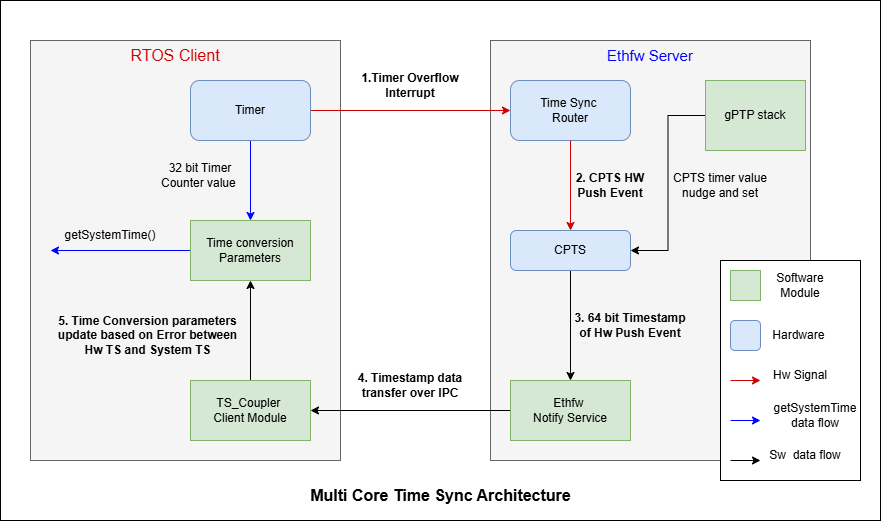

The diagram above was exported from draw.io. Its source (the exported page's mxGraphModel, read from the mxfile embedded in the PNG):
<mxGraphModel dx="1406" dy="780" grid="1" gridSize="10" guides="1" tooltips="1" connect="1" arrows="1" fold="1" page="1" pageScale="1" pageWidth="850" pageHeight="1100" math="0" shadow="0">
  <root>
    <mxCell id="0" />
    <mxCell id="1" parent="0" />
    <mxCell id="BOtUkE16ibL9EKaMOps--81" parent="1" style="rounded=0;whiteSpace=wrap;html=1;" value="" vertex="1">
      <mxGeometry height="520" width="880" x="10" y="240" as="geometry" />
    </mxCell>
    <mxCell id="BOtUkE16ibL9EKaMOps--61" parent="1" style="rounded=0;whiteSpace=wrap;html=1;fillColor=#f5f5f5;strokeColor=#666666;fontColor=#333333;" value="" vertex="1">
      <mxGeometry height="420" width="320" x="500" y="280" as="geometry" />
    </mxCell>
    <mxCell id="BOtUkE16ibL9EKaMOps--60" parent="1" style="rounded=0;whiteSpace=wrap;html=1;fillColor=#f5f5f5;fontColor=#333333;strokeColor=#666666;" value="" vertex="1">
      <mxGeometry height="420" width="310" x="40" y="280" as="geometry" />
    </mxCell>
    <mxCell id="BOtUkE16ibL9EKaMOps--4" parent="1" style="text;html=1;whiteSpace=wrap;strokeColor=none;fillColor=none;align=center;verticalAlign=middle;rounded=0;fontSize=16;fontColor=light-dark(#CC0000,#EDEDED);" value="RTOS Client" vertex="1">
      <mxGeometry height="30" width="110" x="130" y="280" as="geometry" />
    </mxCell>
    <mxCell id="BOtUkE16ibL9EKaMOps--6" parent="1" style="text;html=1;whiteSpace=wrap;strokeColor=none;fillColor=none;align=center;verticalAlign=middle;rounded=0;fontSize=15;fontColor=light-dark(#0000FF,#EDEDED);" value="Ethfw Server" vertex="1">
      <mxGeometry height="30" width="100" x="610" y="280" as="geometry" />
    </mxCell>
    <mxCell id="BOtUkE16ibL9EKaMOps--31" parent="1" style="rounded=1;whiteSpace=wrap;html=1;roundedPerimeter=1;fillColor=#dae8fc;strokeColor=#6c8ebf;" value="Time Sync&amp;nbsp;&lt;br&gt;Router" vertex="1">
      <mxGeometry height="60" width="120" x="520" y="320" as="geometry" />
    </mxCell>
    <mxCell id="BOtUkE16ibL9EKaMOps--33" edge="1" parent="1" source="BOtUkE16ibL9EKaMOps--31" style="edgeStyle=orthogonalEdgeStyle;rounded=0;orthogonalLoop=1;jettySize=auto;html=1;entryX=0.5;entryY=0;entryDx=0;entryDy=0;strokeColor=#CC0000;" target="BOtUkE16ibL9EKaMOps--37">
      <mxGeometry relative="1" as="geometry">
        <mxPoint x="619.6400000000003" y="466.68000000000006" as="targetPoint" />
      </mxGeometry>
    </mxCell>
    <mxCell id="BOtUkE16ibL9EKaMOps--36" edge="1" parent="1" style="edgeStyle=orthogonalEdgeStyle;rounded=0;orthogonalLoop=1;jettySize=auto;html=1;entryX=0;entryY=0.5;entryDx=0;entryDy=0;startSize=20;strokeColor=#CC0000;" target="BOtUkE16ibL9EKaMOps--31">
      <mxGeometry relative="1" as="geometry">
        <mxPoint x="320" y="350" as="sourcePoint" />
      </mxGeometry>
    </mxCell>
    <mxCell id="BOtUkE16ibL9EKaMOps--48" edge="1" parent="1" source="BOtUkE16ibL9EKaMOps--37" style="edgeStyle=orthogonalEdgeStyle;rounded=0;orthogonalLoop=1;jettySize=auto;html=1;entryX=0.5;entryY=0;entryDx=0;entryDy=0;strokeColor=light-dark(#000000,#EDEDED);" target="BOtUkE16ibL9EKaMOps--47">
      <mxGeometry relative="1" as="geometry" />
    </mxCell>
    <mxCell id="BOtUkE16ibL9EKaMOps--37" parent="1" style="rounded=1;whiteSpace=wrap;html=1;roundedPerimeter=1;fillColor=#dae8fc;strokeColor=#6c8ebf;" value="CPTS" vertex="1">
      <mxGeometry height="40" width="120" x="520" y="470" as="geometry" />
    </mxCell>
    <mxCell id="BOtUkE16ibL9EKaMOps--38" parent="1" style="text;html=1;whiteSpace=wrap;strokeColor=none;fillColor=none;align=center;verticalAlign=middle;rounded=0;" value="&lt;b&gt;1.Timer Overflow Interrupt&lt;/b&gt;" vertex="1">
      <mxGeometry height="30" width="100" x="370" y="310" as="geometry" />
    </mxCell>
    <mxCell id="BOtUkE16ibL9EKaMOps--39" parent="1" style="text;html=1;whiteSpace=wrap;strokeColor=none;fillColor=none;align=center;verticalAlign=middle;rounded=0;" value="&lt;b&gt;2. CPTS HW Push Event&lt;/b&gt;" vertex="1">
      <mxGeometry height="30" width="80" x="580" y="410" as="geometry" />
    </mxCell>
    <mxCell id="BOtUkE16ibL9EKaMOps--53" edge="1" parent="1" source="BOtUkE16ibL9EKaMOps--40" style="edgeStyle=orthogonalEdgeStyle;rounded=0;orthogonalLoop=1;jettySize=auto;html=1;entryX=0.5;entryY=0;entryDx=0;entryDy=0;strokeColor=light-dark(#0000FF,#EDEDED);" target="BOtUkE16ibL9EKaMOps--41">
      <mxGeometry relative="1" as="geometry" />
    </mxCell>
    <mxCell id="BOtUkE16ibL9EKaMOps--40" parent="1" style="rounded=1;whiteSpace=wrap;html=1;roundedPerimeter=1;fillColor=#dae8fc;strokeColor=#6c8ebf;" value="Timer" vertex="1">
      <mxGeometry height="60" width="120" x="200" y="320" as="geometry" />
    </mxCell>
    <mxCell id="BOtUkE16ibL9EKaMOps--54" edge="1" parent="1" source="BOtUkE16ibL9EKaMOps--41" style="edgeStyle=orthogonalEdgeStyle;rounded=0;orthogonalLoop=1;jettySize=auto;html=1;strokeColor=light-dark(#0000FF,#EDEDED);">
      <mxGeometry relative="1" as="geometry">
        <mxPoint x="60" y="490" as="targetPoint" />
      </mxGeometry>
    </mxCell>
    <mxCell id="BOtUkE16ibL9EKaMOps--41" parent="1" style="rounded=0;whiteSpace=wrap;html=1;fillColor=#d5e8d4;strokeColor=#82b366;" value="Time conversion&lt;br&gt;&lt;div&gt;Parameters&lt;/div&gt;" vertex="1">
      <mxGeometry height="60" width="120" x="200" y="460" as="geometry" />
    </mxCell>
    <mxCell id="BOtUkE16ibL9EKaMOps--44" edge="1" parent="1" source="BOtUkE16ibL9EKaMOps--42" style="edgeStyle=orthogonalEdgeStyle;rounded=0;orthogonalLoop=1;jettySize=auto;html=1;entryX=1;entryY=0.5;entryDx=0;entryDy=0;strokeColor=light-dark(#000000,#EDEDED);" target="BOtUkE16ibL9EKaMOps--37">
      <mxGeometry relative="1" as="geometry" />
    </mxCell>
    <mxCell id="BOtUkE16ibL9EKaMOps--42" parent="1" style="rounded=0;whiteSpace=wrap;html=1;fillColor=#d5e8d4;strokeColor=#82b366;" value="gPTP stack" vertex="1">
      <mxGeometry height="70" width="100" x="715" y="320" as="geometry" />
    </mxCell>
    <mxCell id="BOtUkE16ibL9EKaMOps--45" parent="1" style="text;html=1;whiteSpace=wrap;strokeColor=none;fillColor=none;align=center;verticalAlign=middle;rounded=0;" value="CPTS timer value nudge and set" vertex="1">
      <mxGeometry height="30" width="100" x="680" y="410" as="geometry" />
    </mxCell>
    <mxCell id="BOtUkE16ibL9EKaMOps--51" edge="1" parent="1" source="BOtUkE16ibL9EKaMOps--47" style="edgeStyle=orthogonalEdgeStyle;rounded=0;orthogonalLoop=1;jettySize=auto;html=1;entryX=1;entryY=0.5;entryDx=0;entryDy=0;strokeColor=light-dark(#000000,#EDEDED);" target="BOtUkE16ibL9EKaMOps--50">
      <mxGeometry relative="1" as="geometry" />
    </mxCell>
    <mxCell id="BOtUkE16ibL9EKaMOps--47" parent="1" style="rounded=0;whiteSpace=wrap;html=1;fillColor=#d5e8d4;strokeColor=#82b366;" value="Ethfw&amp;nbsp;&lt;div&gt;Notify Service&lt;/div&gt;" vertex="1">
      <mxGeometry height="60" width="120" x="520" y="620" as="geometry" />
    </mxCell>
    <mxCell id="BOtUkE16ibL9EKaMOps--49" parent="1" style="text;html=1;whiteSpace=wrap;strokeColor=none;fillColor=none;align=center;verticalAlign=middle;rounded=0;" value="&lt;b&gt;3. 64 bit Timestamp of Hw Push Event&lt;/b&gt;" vertex="1">
      <mxGeometry height="30" width="120" x="580" y="550" as="geometry" />
    </mxCell>
    <mxCell id="BOtUkE16ibL9EKaMOps--52" edge="1" parent="1" source="BOtUkE16ibL9EKaMOps--50" style="edgeStyle=orthogonalEdgeStyle;rounded=0;orthogonalLoop=1;jettySize=auto;html=1;entryX=0.5;entryY=1;entryDx=0;entryDy=0;strokeColor=light-dark(#000000,#EDEDED);" target="BOtUkE16ibL9EKaMOps--41">
      <mxGeometry relative="1" as="geometry" />
    </mxCell>
    <mxCell id="BOtUkE16ibL9EKaMOps--50" parent="1" style="rounded=0;whiteSpace=wrap;html=1;fillColor=#d5e8d4;strokeColor=#82b366;" value="TS_Coupler&amp;nbsp;&lt;div&gt;Client Module&lt;/div&gt;" vertex="1">
      <mxGeometry height="60" width="120" x="200" y="620" as="geometry" />
    </mxCell>
    <mxCell id="BOtUkE16ibL9EKaMOps--55" parent="1" style="text;html=1;whiteSpace=wrap;strokeColor=none;fillColor=none;align=center;verticalAlign=middle;rounded=0;" value="&lt;b&gt;4. Timestamp data transfer over IPC&lt;/b&gt;" vertex="1">
      <mxGeometry height="30" width="110" x="365" y="610" as="geometry" />
    </mxCell>
    <mxCell id="BOtUkE16ibL9EKaMOps--56" parent="1" style="text;html=1;whiteSpace=wrap;strokeColor=none;fillColor=none;align=center;verticalAlign=middle;rounded=0;" value="&lt;b&gt;5. Time Conversion parameters update based on Error between Hw TS and System TS&lt;/b&gt;" vertex="1">
      <mxGeometry height="30" width="195" x="60" y="560" as="geometry" />
    </mxCell>
    <mxCell id="BOtUkE16ibL9EKaMOps--58" parent="1" style="text;html=1;whiteSpace=wrap;strokeColor=none;fillColor=none;align=center;verticalAlign=middle;rounded=0;" value="32 bit Timer Counter value&amp;nbsp;" vertex="1">
      <mxGeometry height="30" width="90" x="165" y="400" as="geometry" />
    </mxCell>
    <mxCell id="BOtUkE16ibL9EKaMOps--59" parent="1" style="text;html=1;whiteSpace=wrap;strokeColor=none;fillColor=none;align=center;verticalAlign=middle;rounded=0;" value="getSystemTime()" vertex="1">
      <mxGeometry height="30" width="90" x="75" y="460" as="geometry" />
    </mxCell>
    <mxCell id="BOtUkE16ibL9EKaMOps--79" connectable="0" parent="1" style="group" value="" vertex="1">
      <mxGeometry height="220" width="150" x="730" y="500" as="geometry" />
    </mxCell>
    <mxCell id="BOtUkE16ibL9EKaMOps--78" parent="BOtUkE16ibL9EKaMOps--79" style="rounded=0;whiteSpace=wrap;html=1;" value="" vertex="1">
      <mxGeometry height="220" width="140" as="geometry" />
    </mxCell>
    <mxCell id="BOtUkE16ibL9EKaMOps--63" parent="BOtUkE16ibL9EKaMOps--79" style="whiteSpace=wrap;html=1;aspect=fixed;fillColor=#d5e8d4;strokeColor=#82b366;" value="" vertex="1">
      <mxGeometry height="30" width="30" x="10" y="10" as="geometry" />
    </mxCell>
    <mxCell id="BOtUkE16ibL9EKaMOps--64" parent="BOtUkE16ibL9EKaMOps--79" style="whiteSpace=wrap;html=1;aspect=fixed;fillColor=#dae8fc;strokeColor=#6c8ebf;rounded=1;roundedPerimeter=1;" value="" vertex="1">
      <mxGeometry height="30" width="30" x="10" y="60" as="geometry" />
    </mxCell>
    <mxCell id="BOtUkE16ibL9EKaMOps--65" parent="BOtUkE16ibL9EKaMOps--79" style="text;html=1;whiteSpace=wrap;strokeColor=none;fillColor=none;align=center;verticalAlign=middle;rounded=0;" value="Software Module" vertex="1">
      <mxGeometry height="30" width="60" x="50" y="10" as="geometry" />
    </mxCell>
    <mxCell id="BOtUkE16ibL9EKaMOps--67" parent="BOtUkE16ibL9EKaMOps--79" style="text;html=1;whiteSpace=wrap;strokeColor=none;fillColor=none;align=center;verticalAlign=middle;rounded=0;" value="Hardware&amp;nbsp;" vertex="1">
      <mxGeometry height="30" width="60" x="50" y="60" as="geometry" />
    </mxCell>
    <mxCell id="BOtUkE16ibL9EKaMOps--68" edge="1" parent="BOtUkE16ibL9EKaMOps--79" style="endArrow=classic;html=1;rounded=0;strokeColor=#CC0000;" value="">
      <mxGeometry height="50" relative="1" width="50" as="geometry">
        <mxPoint x="10" y="120" as="sourcePoint" />
        <mxPoint x="40" y="120" as="targetPoint" />
      </mxGeometry>
    </mxCell>
    <mxCell id="BOtUkE16ibL9EKaMOps--69" edge="1" parent="BOtUkE16ibL9EKaMOps--79" style="endArrow=classic;html=1;rounded=0;strokeColor=light-dark(#0000FF,#EDEDED);" value="">
      <mxGeometry height="50" relative="1" width="50" as="geometry">
        <mxPoint x="10" y="160" as="sourcePoint" />
        <mxPoint x="40" y="160" as="targetPoint" />
      </mxGeometry>
    </mxCell>
    <mxCell id="BOtUkE16ibL9EKaMOps--70" edge="1" parent="BOtUkE16ibL9EKaMOps--79" style="endArrow=classic;html=1;rounded=0;" value="">
      <mxGeometry height="50" relative="1" width="50" as="geometry">
        <mxPoint x="10" y="200" as="sourcePoint" />
        <mxPoint x="40" y="200" as="targetPoint" />
      </mxGeometry>
    </mxCell>
    <mxCell id="BOtUkE16ibL9EKaMOps--71" parent="BOtUkE16ibL9EKaMOps--79" style="text;html=1;whiteSpace=wrap;strokeColor=none;fillColor=none;align=center;verticalAlign=middle;rounded=0;" value="getSystemTime data flow" vertex="1">
      <mxGeometry height="30" width="110" x="40" y="140" as="geometry" />
    </mxCell>
    <mxCell id="BOtUkE16ibL9EKaMOps--74" parent="BOtUkE16ibL9EKaMOps--79" style="text;html=1;whiteSpace=wrap;strokeColor=none;fillColor=none;align=center;verticalAlign=middle;rounded=0;" value="Hw Signal" vertex="1">
      <mxGeometry height="30" width="60" x="50" y="100" as="geometry" />
    </mxCell>
    <mxCell id="BOtUkE16ibL9EKaMOps--77" parent="BOtUkE16ibL9EKaMOps--79" style="text;html=1;whiteSpace=wrap;strokeColor=none;fillColor=none;align=center;verticalAlign=middle;rounded=0;" value="Sw&amp;nbsp; data flow" vertex="1">
      <mxGeometry height="30" width="90" x="40" y="180" as="geometry" />
    </mxCell>
    <mxCell id="BOtUkE16ibL9EKaMOps--80" parent="1" style="text;html=1;whiteSpace=wrap;strokeColor=none;fillColor=none;align=center;verticalAlign=middle;rounded=0;" value="&lt;b&gt;&lt;font style=&quot;font-size: 16px;&quot;&gt;Multi Core Time Sync Architecture&lt;/font&gt;&lt;/b&gt;" vertex="1">
      <mxGeometry height="30" width="275" x="312.5" y="720" as="geometry" />
    </mxCell>
  </root>
</mxGraphModel>